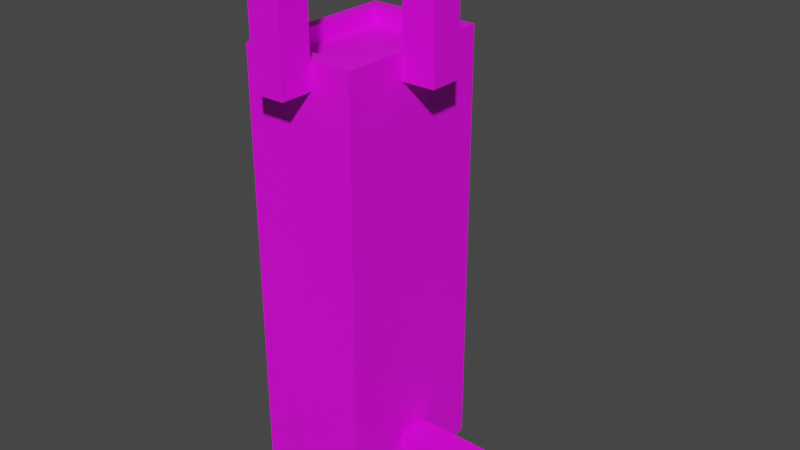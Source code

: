 # Source: Piedestal_Mesh.blend  (saved by Blender 2.82.7; exported with 4.5.12 LTS)
import bpy
from mathutils import Matrix  # noqa: F401  (used for matrix-valued properties, if any)

bpy.ops.wm.read_factory_settings(use_empty=True)
scene = bpy.context.scene
scene.name = 'Scene'

# ---- collections
col_collection = bpy.data.collections.new('Collection'); scene.collection.children.link(col_collection)

# ---- images (referenced by path relative to the original .blend; pixels are not part of the script)
import os
ASSET_DIR = os.environ.get("B2B_ASSET_DIR", "")  # directory of the original .blend (textures are referenced by path, not embedded)
HERE = os.path.dirname(os.path.abspath(__file__))  # packed textures are extracted next to this script under _unpacked/

def load_image(name, relpath, width, height, colorspace="sRGB"):
    """Load a texture the original file referenced (path relative to the .blend, or extracted next to this script)."""
    p = next((c for c in (os.path.join(HERE, relpath), os.path.join(ASSET_DIR, relpath)) if relpath and os.path.exists(c)), "")
    if p:
        img = bpy.data.images.load(p, check_existing=True)
        img.name = name
    else:  # same state as the original file: an image datablock whose file is absent (Cycles renders it pink)
        img = bpy.data.images.new(name, width, height)
        img.source = "FILE"
        img.filepath = "//" + (relpath or name)
    img.colorspace_settings.name = colorspace
    return img
img_piedestal_tex = load_image('Piedestal_tex', '', 128, 128, 'sRGB')

# ---- materials (node trees are filled in below, after node groups)
mat_material_002 = bpy.data.materials.new('Material.002')
mat_material_002.use_transparent_shadow = False

# ---- material node trees
mat_material_002.use_nodes = True; mat_material_002.node_tree.nodes.clear()
_N = mat_material_002.node_tree.nodes; _L = mat_material_002.node_tree.links
n0 = _N.new('ShaderNodeOutputMaterial'); n0.name = 'Material Output'; n0.location = (300, 300)
n1 = _N.new('ShaderNodeBsdfPrincipled'); n1.name = 'Principled BSDF'; n1.location = (10, 300)
n1.distribution = 'GGX'
n1.subsurface_method = 'BURLEY'
n1.inputs[3].default_value = 1.45
n1.inputs[27].default_value = (0.0, 0.0, 0.0, 1.0)
n1.inputs[28].default_value = 1.0
n2 = _N.new('ShaderNodeTexImage'); n2.name = 'Image Texture'; n2.location = (-280, 280)
n2.image = img_piedestal_tex
n2.interpolation = 'Closest'
_L.new(n1.outputs[0], n0.inputs[0])
_L.new(n2.outputs[0], n1.inputs[0])
n0.is_active_output = True

# ---- world
world_world = bpy.data.worlds.new('World'); scene.world = world_world
world_world.use_nodes = True; world_world.node_tree.nodes.clear()
_N = world_world.node_tree.nodes; _L = world_world.node_tree.links
n0 = _N.new('ShaderNodeOutputWorld'); n0.name = 'World Output'; n0.location = (300, 300)
n1 = _N.new('ShaderNodeBackground'); n1.name = 'Background'; n1.location = (10, 300)
n1.inputs[0].default_value = (0.05088, 0.05088, 0.05088, 1.0)
_L.new(n1.outputs[0], n0.inputs[0])
n0.is_active_output = True
world_world.color = (0.05088, 0.05088, 0.05088)
world_world.use_sun_shadow = False
world_world.sun_shadow_jitter_overblur = 0.0

# ---- meshes
me_cube_001 = bpy.data.meshes.new('Cube.001')
me_cube_001.from_pydata([(-0.035, -0.05, 0.13), (-0.035, 0.05, 0.13), (0.035, -0.05, 0.13), (0.035, 0.05, 0.13), (-0.035, -0.05, -0.1384), (-0.035, 0.05, -0.1384), (0.035, 0.05, -0.1384), (0.035, -0.05, -0.1384), (-0.035, -0.05, 0.1141), (-0.035, 0.05, 0.1141), (0.035, 0.05, 0.1141), (0.035, -0.05, 0.1141), (-0.01, -0.05, 0.1141), (-0.01, -0.05, 0.13), (0.01, -0.05, 0.13), (0.01, -0.05, 0.1141), (-0.035, -0.05, 0.13), (-0.035, 0.05, 0.13), (-0.01, 0.05, 0.13), (0.01, 0.05, 0.13), (-0.01, 0.05, 0.1141), (0.01, 0.05, 0.1141), (0.035, 0.05, 0.13), (0.035, -0.05, 0.13), (0.035, 0.05, 0.1141), (0.035, -0.05, 0.1141), (-0.01, 0.07, 0.13), (0.01, 0.07, 0.13), (-0.01, 0.07, 0.1141), (0.01, 0.07, 0.1141), (-0.01, -0.07, 0.1141), (-0.01, -0.07, 0.13), (0.01, -0.07, 0.13), (0.01, -0.07, 0.1141), (0.01, -0.05, 0.19), (-0.01, -0.05, 0.19), (-0.01, 0.05, 0.19), (0.01, 0.05, 0.19), (-0.01, 0.07, 0.19), (0.01, 0.07, 0.19), (0.01, -0.07, 0.19), (-0.01, -0.07, 0.19), (0.035, 0.05, -0.107), (0.035, 0.05, -0.1173), (0.035, -0.05, -0.107), (0.035, -0.05, -0.1173), (0.035, 0.01, -0.107), (0.035, 0.01, -0.1173), (0.035, -0.01, -0.107), (0.035, -0.01, -0.1173), (0.085, 0.01, -0.107), (0.085, 0.01, -0.1173), (0.085, -0.01, -0.107), (0.085, -0.01, -0.1173), (0.035, 0.01, 0.13), (0.035, -0.01, 0.13), (0.035, 0.01, 0.1141), (0.035, -0.01, 0.1141), (0.055, 0.01, 0.13), (0.055, -0.01, 0.13), (0.055, 0.01, 0.1141), (0.055, -0.01, 0.1141), (0.035, 0.01, 0.19), (0.035, -0.01, 0.19), (0.055, 0.01, 0.19), (0.055, -0.01, 0.19), (-0.028, -0.04, 0.13), (-0.028, 0.04, 0.13), (0.028, 0.04, 0.13), (0.028, -0.04, 0.13), (-0.028, -0.04, 0.12), (-0.028, 0.04, 0.12), (0.028, 0.04, 0.12), (0.028, -0.04, 0.12)], [], [(0, 1, 17, 16), (10, 9, 20, 21), (10, 3, 22, 24), (2, 0, 13, 14), (7, 4, 5, 6), (2, 3, 68, 69), (15, 14, 32, 33), (8, 11, 15, 12), (0, 8, 12, 13), (11, 2, 14, 15), (8, 0, 16), (1, 9, 17), (19, 21, 29, 27), (1, 3, 19, 18), (3, 10, 21, 19), (9, 1, 18, 20), (25, 24, 56, 57), (3, 2, 23, 22), (11, 10, 24, 25), (2, 11, 25, 23), (28, 26, 27, 29), (32, 14, 34, 40), (21, 20, 28, 29), (20, 18, 26, 28), (33, 32, 31, 30), (13, 12, 30, 31), (12, 15, 33, 30), (19, 27, 39, 37), (36, 37, 39, 38), (34, 35, 41, 40), (26, 18, 36, 38), (18, 19, 37, 36), (13, 31, 41, 35), (14, 13, 35, 34), (27, 26, 38, 39), (31, 32, 40, 41), (45, 7, 6, 43), (11, 44, 42, 10), (44, 45, 49, 48), (9, 5, 4, 8, 16, 17), (5, 9, 10, 42, 43, 6), (45, 44, 11, 8, 4, 7), (46, 48, 52, 50), (43, 42, 46, 47), (42, 44, 48, 46), (45, 43, 47, 49), (52, 53, 51, 50), (47, 46, 50, 51), (49, 47, 51, 53), (48, 49, 53, 52), (55, 57, 61, 59), (24, 22, 54, 56), (23, 25, 57, 55), (22, 23, 55, 54), (60, 58, 59, 61), (59, 58, 64, 65), (57, 56, 60, 61), (56, 54, 58, 60), (62, 63, 65, 64), (55, 59, 65, 63), (54, 55, 63, 62), (58, 54, 62, 64), (69, 68, 72, 73), (1, 0, 66, 67), (0, 2, 69, 66), (3, 1, 67, 68), (71, 70, 73, 72), (67, 66, 70, 71), (66, 69, 73, 70), (68, 67, 71, 72)])
_uv = me_cube_001.uv_layers.new(name='UVMap')
_uv.uv.foreach_set('vector', [0.0, 0.0, 0.0, 0.0, 0.0, 0.0, 0.0, 0.0, 0.4922, 0.5781, 0.4922, 0.5781, 0.4922, 0.5781, 0.4922, 0.5781, 0.0, 0.0, 0.0, 0.0, 0.0, 0.0, 0.0, 0.0, 0.4922, 0.5781, 0.4922, 0.5781, 0.4922, 0.5781, 0.4922, 0.5781, 0.1875, 0.8125, 0.1328, 0.8125, 0.1328, 0.7344, 0.1875, 0.7344, 0.07031, 0.625, 0.07031, 0.7031, 0.0625, 0.6953, 0.0625, 0.6328, 0.1641, 0.9531, 0.1641, 0.9453, 0.1797, 0.9453, 0.1797, 0.9531, 0.0, 0.0, 0.0, 0.0, 0.0, 0.0, 0.0, 0.0, 0.09375, 0.9531, 0.07812, 0.9531, 0.07812, 0.9375, 0.09375, 0.9375, 0.07812, 0.9375, 0.09375, 0.9375, 0.09375, 0.9531, 0.07812, 0.9531, 0.0, 0.0, 0.0, 0.0, 0.0, 0.0, 0.0, 0.0, 0.0, 0.0, 0.0, 0.0, 0.1797, 0.9453, 0.1797, 0.9531, 0.1641, 0.9531, 0.1641, 0.9453, 0.0, 0.0, 0.0, 0.0, 0.0, 0.0, 0.0, 0.0, 0.09375, 0.9531, 0.07812, 0.9531, 0.07812, 0.9375, 0.09375, 0.9375, 0.07812, 0.9375, 0.09375, 0.9375, 0.09375, 0.9531, 0.07812, 0.9531, 0.0, 0.0, 0.0, 0.0, 0.0, 0.0, 0.0, 0.0, 0.0, 0.0, 0.0, 0.0, 0.0, 0.0, 0.0, 0.0, 0.0, 0.0, 0.0, 0.0, 0.0, 0.0, 0.0, 0.0, 0.0, 0.0, 0.0, 0.0, 0.0, 0.0, 0.0, 0.0, 0.1641, 0.9531, 0.1641, 0.9453, 0.1797, 0.9453, 0.1797, 0.9531, 0.1797, 0.9453, 0.1641, 0.9453, 0.1641, 0.8984, 0.1797, 0.8984, 0.03125, 0.9531, 0.01562, 0.9531, 0.01562, 0.9375, 0.03125, 0.9375, 0.1641, 0.9531, 0.1641, 0.9453, 0.1797, 0.9453, 0.1797, 0.9531, 0.1641, 0.9531, 0.1641, 0.9453, 0.1797, 0.9453, 0.1797, 0.9531, 0.1797, 0.9453, 0.1797, 0.9531, 0.1641, 0.9531, 0.1641, 0.9453, 0.01562, 0.9375, 0.03125, 0.9375, 0.03125, 0.9531, 0.01562, 0.9531, 0.1797, 0.9453, 0.1641, 0.9453, 0.1641, 0.8984, 0.1797, 0.8984, 0.01562, 0.9375, 0.03125, 0.9375, 0.03125, 0.9531, 0.01562, 0.9531, 0.03125, 0.9531, 0.01562, 0.9531, 0.01562, 0.9375, 0.03125, 0.9375, 0.1797, 0.9453, 0.1641, 0.9453, 0.1641, 0.8984, 0.1797, 0.8984, 0.2891, 0.9453, 0.2734, 0.9453, 0.2734, 0.8906, 0.2891, 0.8906, 0.1797, 0.9453, 0.1641, 0.9453, 0.1641, 0.8984, 0.1797, 0.8984, 0.2891, 0.9453, 0.2734, 0.9453, 0.2734, 0.8906, 0.2891, 0.8906, 0.1797, 0.9453, 0.1641, 0.9453, 0.1641, 0.8984, 0.1797, 0.8984, 0.1797, 0.9453, 0.1641, 0.9453, 0.1641, 0.8984, 0.1797, 0.8984, 0.1562, 0.6875, 0.1406, 0.6875, 0.1406, 0.6094, 0.1562, 0.6094, 0.1562, 0.5625, 0.1562, 0.3906, 0.2344, 0.3906, 0.2344, 0.5625, 0.3047, 0.7812, 0.3125, 0.7812, 0.3125, 0.8125, 0.3047, 0.8125, 0.1016, 0.3828, 0.1016, 0.5781, 0.02344, 0.5781, 0.02344, 0.3828, 0.02344, 0.3672, 0.1016, 0.3672, 0.1953, 0.3672, 0.1953, 0.1719, 0.25, 0.1719, 0.25, 0.3438, 0.25, 0.3516, 0.25, 0.3672, 0.2578, 0.5625, 0.2578, 0.5547, 0.2578, 0.3281, 0.3281, 0.3281, 0.3281, 0.5859, 0.2578, 0.5859, 0.3438, 0.9219, 0.3281, 0.9219, 0.3281, 0.8828, 0.3438, 0.8828, 0.3047, 0.7812, 0.3125, 0.7812, 0.3125, 0.8125, 0.3047, 0.8125, 0.0, 0.0, 0.0, 0.0, 0.0, 0.0, 0.0, 0.0, 0.5156, 0.6641, 0.5156, 0.7578, 0.5156, 0.7188, 0.5156, 0.6953, 0.2031, 0.7031, 0.1953, 0.7031, 0.1953, 0.6875, 0.2031, 0.6875, 0.04688, 0.8906, 0.05469, 0.8906, 0.05469, 0.9297, 0.04688, 0.9297, 0.3438, 0.9219, 0.3281, 0.9219, 0.3281, 0.8828, 0.3438, 0.8828, 0.05469, 0.9297, 0.04688, 0.9297, 0.04688, 0.8906, 0.05469, 0.8906, 0.1797, 0.9453, 0.1797, 0.9531, 0.1641, 0.9531, 0.1641, 0.9453, 0.2344, 0.9297, 0.2266, 0.9297, 0.2266, 0.8984, 0.2344, 0.8984, 0.2266, 0.8984, 0.2344, 0.8984, 0.2344, 0.9297, 0.2266, 0.9297, 0.2891, 0.625, 0.2891, 0.7031, 0.2891, 0.6719, 0.2891, 0.6562, 0.1641, 0.9531, 0.1641, 0.9453, 0.1797, 0.9453, 0.1797, 0.9531, 0.1797, 0.9453, 0.1641, 0.9453, 0.1641, 0.8984, 0.1797, 0.8984, 0.03125, 0.9531, 0.01562, 0.9531, 0.01562, 0.9375, 0.03125, 0.9375, 0.1641, 0.9531, 0.1641, 0.9453, 0.1797, 0.9453, 0.1797, 0.9531, 0.03125, 0.9531, 0.01562, 0.9531, 0.01562, 0.9375, 0.03125, 0.9375, 0.1797, 0.9453, 0.1641, 0.9453, 0.1641, 0.8984, 0.1797, 0.8984, 0.2891, 0.6562, 0.2891, 0.6719, 0.2422, 0.6719, 0.2422, 0.6562, 0.1797, 0.9453, 0.1641, 0.9453, 0.1641, 0.8984, 0.1797, 0.8984, 0.2109, 0.7969, 0.2109, 0.7344, 0.2188, 0.7344, 0.2188, 0.7969, 0.01562, 0.7031, 0.01562, 0.625, 0.01562, 0.6328, 0.01562, 0.6953, 0.01562, 0.625, 0.07031, 0.625, 0.0625, 0.6328, 0.01562, 0.6328, 0.07031, 0.7031, 0.01562, 0.7031, 0.01562, 0.6953, 0.0625, 0.6953, 0.04688, 0.8359, 0.04688, 0.7734, 0.09375, 0.7734, 0.09375, 0.8359, 0.4219, 0.5078, 0.4219, 0.4453, 0.4297, 0.4453, 0.4297, 0.5078, 0.05469, 0.8906, 0.05469, 0.9375, 0.04688, 0.9375, 0.04688, 0.8906, 0.05469, 0.8906, 0.05469, 0.9375, 0.04688, 0.9375, 0.04688, 0.8906])
me_cube_001.materials.append(mat_material_002)
me_cube_001.use_remesh_fix_poles = True
me_cube_001.use_remesh_preserve_attributes = False
me_cube_001.use_mirror_vertex_groups = False
me_cube_001.update()

# ---- objects
ob_cube = bpy.data.objects.new('Cube', me_cube_001)

# ---- transforms, parenting, visibility, modifiers, constraints
ob_cube.location = (0.0, 0.0, 0.05)
ob_cube.scale = (5.0, 5.0, 5.0)
ob_cube.lineart.crease_threshold = 0.0

# ---- collection membership
col_collection.objects.link(ob_cube)

# ---- scene / render settings (as saved in the file)
scene.frame_start = 1; scene.frame_end = 250; scene.frame_set(1)
scene.render.engine = 'BLENDER_EEVEE_NEXT'
scene.cycles.use_denoising = False
scene.cycles.samples = 128
scene.cycles.sampling_pattern = 'TABULATED_SOBOL'
scene.cycles.use_adaptive_sampling = False
scene.cycles.use_light_tree = False
scene.view_settings.view_transform = 'Filmic'
scene.unit_settings.scale_length = 20.0
bpy.context.view_layer.update()

# ---- added for rendering (the .blend has no active camera and no usable light): camera, sun
cam_auto = bpy.data.cameras.new('AutoCamera')
cam_auto.lens = 50.0
cam_auto.sensor_width = 36.0
cam_auto.clip_end = 1000.0
ob_auto_camera = bpy.data.objects.new('AutoCamera', cam_auto)
scene.collection.objects.link(ob_auto_camera)
ob_auto_camera.location = (1.86743, -2.09092, 1.57287)
ob_auto_camera.rotation_euler = (1.09748, -7.21219e-08, 0.694738)
scene.camera = ob_auto_camera
light_auto_sun = bpy.data.lights.new('AutoSun', 'SUN')
light_auto_sun.energy = 3.0
light_auto_sun.angle = 0.0523599
ob_auto_sun = bpy.data.objects.new('AutoSun', light_auto_sun)
scene.collection.objects.link(ob_auto_sun)
ob_auto_sun.rotation_euler = (0.872665, 0.174533, 0.523599)
bpy.context.view_layer.update()

